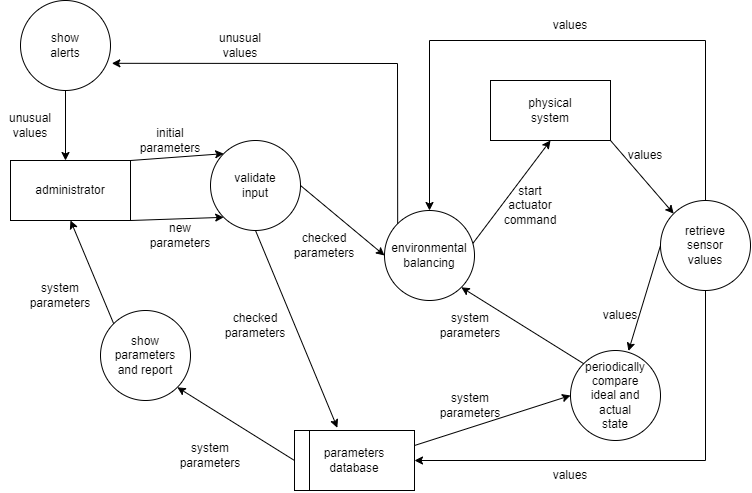

The diagram above was exported from draw.io. Its source (the exported page's mxGraphModel, read from the mxfile embedded in the PNG):
<mxGraphModel dx="915" dy="683" grid="1" gridSize="10" guides="1" tooltips="1" connect="1" arrows="1" fold="1" page="1" pageScale="1" pageWidth="827" pageHeight="1169" math="0" shadow="0">
  <root>
    <mxCell id="0" />
    <mxCell id="1" parent="0" />
    <mxCell id="CHLnNv-ybAYNBo3IdFeU-1" value="" style="ellipse;whiteSpace=wrap;html=1;aspect=fixed;" vertex="1" parent="1">
      <mxGeometry x="80" y="60" width="90" height="90" as="geometry" />
    </mxCell>
    <mxCell id="CHLnNv-ybAYNBo3IdFeU-2" value="" style="rounded=0;whiteSpace=wrap;html=1;" vertex="1" parent="1">
      <mxGeometry x="70" y="220" width="120" height="60" as="geometry" />
    </mxCell>
    <mxCell id="CHLnNv-ybAYNBo3IdFeU-3" value="" style="ellipse;whiteSpace=wrap;html=1;aspect=fixed;" vertex="1" parent="1">
      <mxGeometry x="270" y="200" width="90" height="90" as="geometry" />
    </mxCell>
    <mxCell id="CHLnNv-ybAYNBo3IdFeU-4" value="" style="rounded=0;whiteSpace=wrap;html=1;" vertex="1" parent="1">
      <mxGeometry x="550" y="140" width="120" height="60" as="geometry" />
    </mxCell>
    <mxCell id="CHLnNv-ybAYNBo3IdFeU-5" value="" style="ellipse;whiteSpace=wrap;html=1;aspect=fixed;" vertex="1" parent="1">
      <mxGeometry x="160" y="370" width="90" height="90" as="geometry" />
    </mxCell>
    <mxCell id="CHLnNv-ybAYNBo3IdFeU-6" value="" style="ellipse;whiteSpace=wrap;html=1;aspect=fixed;" vertex="1" parent="1">
      <mxGeometry x="444" y="270" width="90" height="90" as="geometry" />
    </mxCell>
    <mxCell id="CHLnNv-ybAYNBo3IdFeU-7" value="" style="ellipse;whiteSpace=wrap;html=1;aspect=fixed;" vertex="1" parent="1">
      <mxGeometry x="720" y="260" width="90" height="90" as="geometry" />
    </mxCell>
    <mxCell id="CHLnNv-ybAYNBo3IdFeU-8" value="" style="ellipse;whiteSpace=wrap;html=1;aspect=fixed;" vertex="1" parent="1">
      <mxGeometry x="630" y="410" width="90" height="90" as="geometry" />
    </mxCell>
    <mxCell id="CHLnNv-ybAYNBo3IdFeU-9" value="" style="rounded=0;whiteSpace=wrap;html=1;" vertex="1" parent="1">
      <mxGeometry x="354" y="490" width="120" height="60" as="geometry" />
    </mxCell>
    <mxCell id="CHLnNv-ybAYNBo3IdFeU-10" value="" style="endArrow=none;html=1;rounded=0;entryX=0.125;entryY=0.005;entryDx=0;entryDy=0;entryPerimeter=0;" edge="1" parent="1" target="CHLnNv-ybAYNBo3IdFeU-9">
      <mxGeometry width="50" height="50" relative="1" as="geometry">
        <mxPoint x="369" y="550" as="sourcePoint" />
        <mxPoint x="410" y="500" as="targetPoint" />
        <Array as="points" />
      </mxGeometry>
    </mxCell>
    <mxCell id="CHLnNv-ybAYNBo3IdFeU-11" value="show alerts" style="text;html=1;strokeColor=none;fillColor=none;align=center;verticalAlign=middle;whiteSpace=wrap;rounded=0;" vertex="1" parent="1">
      <mxGeometry x="95" y="90" width="60" height="30" as="geometry" />
    </mxCell>
    <mxCell id="CHLnNv-ybAYNBo3IdFeU-12" value="administrator" style="text;html=1;strokeColor=none;fillColor=none;align=center;verticalAlign=middle;whiteSpace=wrap;rounded=0;" vertex="1" parent="1">
      <mxGeometry x="100" y="235" width="60" height="30" as="geometry" />
    </mxCell>
    <mxCell id="CHLnNv-ybAYNBo3IdFeU-13" value="validate input" style="text;html=1;strokeColor=none;fillColor=none;align=center;verticalAlign=middle;whiteSpace=wrap;rounded=0;" vertex="1" parent="1">
      <mxGeometry x="285" y="230" width="60" height="30" as="geometry" />
    </mxCell>
    <mxCell id="CHLnNv-ybAYNBo3IdFeU-14" value="physical system" style="text;html=1;strokeColor=none;fillColor=none;align=center;verticalAlign=middle;whiteSpace=wrap;rounded=0;" vertex="1" parent="1">
      <mxGeometry x="580" y="155" width="60" height="30" as="geometry" />
    </mxCell>
    <mxCell id="CHLnNv-ybAYNBo3IdFeU-15" value="retrieve sensor values" style="text;html=1;strokeColor=none;fillColor=none;align=center;verticalAlign=middle;whiteSpace=wrap;rounded=0;" vertex="1" parent="1">
      <mxGeometry x="735" y="290" width="60" height="30" as="geometry" />
    </mxCell>
    <mxCell id="CHLnNv-ybAYNBo3IdFeU-16" value="environmental balancing" style="text;html=1;strokeColor=none;fillColor=none;align=center;verticalAlign=middle;whiteSpace=wrap;rounded=0;" vertex="1" parent="1">
      <mxGeometry x="459" y="300" width="60" height="30" as="geometry" />
    </mxCell>
    <mxCell id="CHLnNv-ybAYNBo3IdFeU-17" value="show parameters and report" style="text;html=1;strokeColor=none;fillColor=none;align=center;verticalAlign=middle;whiteSpace=wrap;rounded=0;" vertex="1" parent="1">
      <mxGeometry x="175" y="400" width="60" height="30" as="geometry" />
    </mxCell>
    <mxCell id="CHLnNv-ybAYNBo3IdFeU-18" value="parameters database" style="text;html=1;strokeColor=none;fillColor=none;align=center;verticalAlign=middle;whiteSpace=wrap;rounded=0;" vertex="1" parent="1">
      <mxGeometry x="384" y="505" width="60" height="30" as="geometry" />
    </mxCell>
    <mxCell id="CHLnNv-ybAYNBo3IdFeU-19" value="periodically compare ideal and actual state" style="text;html=1;strokeColor=none;fillColor=none;align=center;verticalAlign=middle;whiteSpace=wrap;rounded=0;" vertex="1" parent="1">
      <mxGeometry x="645" y="440" width="60" height="30" as="geometry" />
    </mxCell>
    <mxCell id="CHLnNv-ybAYNBo3IdFeU-20" value="" style="endArrow=classic;html=1;rounded=0;entryX=0;entryY=0;entryDx=0;entryDy=0;exitX=1;exitY=1;exitDx=0;exitDy=0;" edge="1" parent="1" source="CHLnNv-ybAYNBo3IdFeU-4" target="CHLnNv-ybAYNBo3IdFeU-7">
      <mxGeometry width="50" height="50" relative="1" as="geometry">
        <mxPoint x="670" y="260" as="sourcePoint" />
        <mxPoint x="720" y="210" as="targetPoint" />
      </mxGeometry>
    </mxCell>
    <mxCell id="CHLnNv-ybAYNBo3IdFeU-21" value="" style="endArrow=classic;html=1;rounded=0;exitX=0.5;exitY=1;exitDx=0;exitDy=0;" edge="1" parent="1" source="CHLnNv-ybAYNBo3IdFeU-1">
      <mxGeometry width="50" height="50" relative="1" as="geometry">
        <mxPoint x="100" y="210" as="sourcePoint" />
        <mxPoint x="125" y="220" as="targetPoint" />
      </mxGeometry>
    </mxCell>
    <mxCell id="CHLnNv-ybAYNBo3IdFeU-22" value="" style="endArrow=classic;html=1;rounded=0;exitX=0;exitY=0;exitDx=0;exitDy=0;entryX=1.015;entryY=0.698;entryDx=0;entryDy=0;entryPerimeter=0;" edge="1" parent="1" source="CHLnNv-ybAYNBo3IdFeU-6" target="CHLnNv-ybAYNBo3IdFeU-1">
      <mxGeometry width="50" height="50" relative="1" as="geometry">
        <mxPoint x="470" y="250" as="sourcePoint" />
        <mxPoint x="457" y="90" as="targetPoint" />
        <Array as="points">
          <mxPoint x="457" y="123" />
        </Array>
      </mxGeometry>
    </mxCell>
    <mxCell id="CHLnNv-ybAYNBo3IdFeU-23" value="" style="endArrow=classic;html=1;rounded=0;entryX=0;entryY=0;entryDx=0;entryDy=0;exitX=1;exitY=0;exitDx=0;exitDy=0;" edge="1" parent="1" source="CHLnNv-ybAYNBo3IdFeU-2" target="CHLnNv-ybAYNBo3IdFeU-3">
      <mxGeometry width="50" height="50" relative="1" as="geometry">
        <mxPoint x="210" y="240" as="sourcePoint" />
        <mxPoint x="260" y="190" as="targetPoint" />
      </mxGeometry>
    </mxCell>
    <mxCell id="CHLnNv-ybAYNBo3IdFeU-24" value="" style="endArrow=classic;html=1;rounded=0;entryX=0;entryY=1;entryDx=0;entryDy=0;exitX=1;exitY=1;exitDx=0;exitDy=0;" edge="1" parent="1" source="CHLnNv-ybAYNBo3IdFeU-2" target="CHLnNv-ybAYNBo3IdFeU-3">
      <mxGeometry width="50" height="50" relative="1" as="geometry">
        <mxPoint x="230" y="250" as="sourcePoint" />
        <mxPoint x="260" y="250" as="targetPoint" />
      </mxGeometry>
    </mxCell>
    <mxCell id="CHLnNv-ybAYNBo3IdFeU-25" value="" style="endArrow=classic;html=1;rounded=0;entryX=0.5;entryY=1;entryDx=0;entryDy=0;exitX=0;exitY=0;exitDx=0;exitDy=0;" edge="1" parent="1" source="CHLnNv-ybAYNBo3IdFeU-5" target="CHLnNv-ybAYNBo3IdFeU-2">
      <mxGeometry width="50" height="50" relative="1" as="geometry">
        <mxPoint x="100" y="370" as="sourcePoint" />
        <mxPoint x="150" y="320" as="targetPoint" />
      </mxGeometry>
    </mxCell>
    <mxCell id="CHLnNv-ybAYNBo3IdFeU-26" value="" style="endArrow=classic;html=1;rounded=0;entryX=1;entryY=1;entryDx=0;entryDy=0;exitX=0;exitY=0.5;exitDx=0;exitDy=0;" edge="1" parent="1" source="CHLnNv-ybAYNBo3IdFeU-9" target="CHLnNv-ybAYNBo3IdFeU-5">
      <mxGeometry width="50" height="50" relative="1" as="geometry">
        <mxPoint x="270" y="510" as="sourcePoint" />
        <mxPoint x="320" y="460" as="targetPoint" />
      </mxGeometry>
    </mxCell>
    <mxCell id="CHLnNv-ybAYNBo3IdFeU-27" value="" style="endArrow=classic;html=1;rounded=0;exitX=0.5;exitY=1;exitDx=0;exitDy=0;entryX=0.357;entryY=-0.046;entryDx=0;entryDy=0;entryPerimeter=0;" edge="1" parent="1" source="CHLnNv-ybAYNBo3IdFeU-3" target="CHLnNv-ybAYNBo3IdFeU-9">
      <mxGeometry width="50" height="50" relative="1" as="geometry">
        <mxPoint x="330" y="390" as="sourcePoint" />
        <mxPoint x="380" y="340" as="targetPoint" />
      </mxGeometry>
    </mxCell>
    <mxCell id="CHLnNv-ybAYNBo3IdFeU-28" value="" style="endArrow=classic;html=1;rounded=0;entryX=0;entryY=0.5;entryDx=0;entryDy=0;exitX=1;exitY=0.5;exitDx=0;exitDy=0;" edge="1" parent="1" source="CHLnNv-ybAYNBo3IdFeU-3" target="CHLnNv-ybAYNBo3IdFeU-6">
      <mxGeometry width="50" height="50" relative="1" as="geometry">
        <mxPoint x="370" y="300" as="sourcePoint" />
        <mxPoint x="420" y="250" as="targetPoint" />
      </mxGeometry>
    </mxCell>
    <mxCell id="CHLnNv-ybAYNBo3IdFeU-29" value="" style="endArrow=classic;html=1;rounded=0;entryX=0;entryY=0.5;entryDx=0;entryDy=0;exitX=1;exitY=0.25;exitDx=0;exitDy=0;" edge="1" parent="1" source="CHLnNv-ybAYNBo3IdFeU-9" target="CHLnNv-ybAYNBo3IdFeU-8">
      <mxGeometry width="50" height="50" relative="1" as="geometry">
        <mxPoint x="530" y="480" as="sourcePoint" />
        <mxPoint x="580" y="430" as="targetPoint" />
      </mxGeometry>
    </mxCell>
    <mxCell id="CHLnNv-ybAYNBo3IdFeU-30" value="" style="endArrow=classic;html=1;rounded=0;exitX=0.5;exitY=1;exitDx=0;exitDy=0;entryX=1;entryY=0.5;entryDx=0;entryDy=0;" edge="1" parent="1" source="CHLnNv-ybAYNBo3IdFeU-7" target="CHLnNv-ybAYNBo3IdFeU-9">
      <mxGeometry width="50" height="50" relative="1" as="geometry">
        <mxPoint x="760" y="470" as="sourcePoint" />
        <mxPoint x="765" y="530" as="targetPoint" />
        <Array as="points">
          <mxPoint x="765" y="520" />
        </Array>
      </mxGeometry>
    </mxCell>
    <mxCell id="CHLnNv-ybAYNBo3IdFeU-31" value="" style="endArrow=classic;html=1;rounded=0;entryX=0.644;entryY=0.006;entryDx=0;entryDy=0;exitX=0;exitY=0.5;exitDx=0;exitDy=0;entryPerimeter=0;" edge="1" parent="1" source="CHLnNv-ybAYNBo3IdFeU-7" target="CHLnNv-ybAYNBo3IdFeU-8">
      <mxGeometry width="50" height="50" relative="1" as="geometry">
        <mxPoint x="660" y="370" as="sourcePoint" />
        <mxPoint x="710" y="320" as="targetPoint" />
      </mxGeometry>
    </mxCell>
    <mxCell id="CHLnNv-ybAYNBo3IdFeU-32" value="" style="endArrow=classic;html=1;rounded=0;entryX=1;entryY=1;entryDx=0;entryDy=0;exitX=0;exitY=0;exitDx=0;exitDy=0;" edge="1" parent="1" source="CHLnNv-ybAYNBo3IdFeU-8" target="CHLnNv-ybAYNBo3IdFeU-6">
      <mxGeometry width="50" height="50" relative="1" as="geometry">
        <mxPoint x="570" y="400" as="sourcePoint" />
        <mxPoint x="620" y="350" as="targetPoint" />
      </mxGeometry>
    </mxCell>
    <mxCell id="CHLnNv-ybAYNBo3IdFeU-33" value="" style="endArrow=classic;html=1;rounded=0;entryX=0.5;entryY=1;entryDx=0;entryDy=0;exitX=0.983;exitY=0.364;exitDx=0;exitDy=0;exitPerimeter=0;" edge="1" parent="1" source="CHLnNv-ybAYNBo3IdFeU-6" target="CHLnNv-ybAYNBo3IdFeU-4">
      <mxGeometry width="50" height="50" relative="1" as="geometry">
        <mxPoint x="530" y="270" as="sourcePoint" />
        <mxPoint x="580" y="220" as="targetPoint" />
      </mxGeometry>
    </mxCell>
    <mxCell id="CHLnNv-ybAYNBo3IdFeU-34" value="" style="endArrow=classic;html=1;rounded=0;exitX=0.5;exitY=0;exitDx=0;exitDy=0;entryX=0.5;entryY=0;entryDx=0;entryDy=0;" edge="1" parent="1" source="CHLnNv-ybAYNBo3IdFeU-7" target="CHLnNv-ybAYNBo3IdFeU-6">
      <mxGeometry width="50" height="50" relative="1" as="geometry">
        <mxPoint x="740" y="130" as="sourcePoint" />
        <mxPoint x="470" y="100" as="targetPoint" />
        <Array as="points">
          <mxPoint x="765" y="100" />
          <mxPoint x="489" y="100" />
        </Array>
      </mxGeometry>
    </mxCell>
    <mxCell id="CHLnNv-ybAYNBo3IdFeU-35" value="unusual values" style="text;html=1;strokeColor=none;fillColor=none;align=center;verticalAlign=middle;whiteSpace=wrap;rounded=0;" vertex="1" parent="1">
      <mxGeometry x="270" y="90" width="60" height="30" as="geometry" />
    </mxCell>
    <mxCell id="CHLnNv-ybAYNBo3IdFeU-36" value="unusual values" style="text;html=1;strokeColor=none;fillColor=none;align=center;verticalAlign=middle;whiteSpace=wrap;rounded=0;" vertex="1" parent="1">
      <mxGeometry x="60" y="170" width="60" height="30" as="geometry" />
    </mxCell>
    <mxCell id="CHLnNv-ybAYNBo3IdFeU-37" value="initial parameters" style="text;html=1;strokeColor=none;fillColor=none;align=center;verticalAlign=middle;whiteSpace=wrap;rounded=0;" vertex="1" parent="1">
      <mxGeometry x="200" y="185" width="60" height="30" as="geometry" />
    </mxCell>
    <mxCell id="CHLnNv-ybAYNBo3IdFeU-38" value="new parameters" style="text;html=1;strokeColor=none;fillColor=none;align=center;verticalAlign=middle;whiteSpace=wrap;rounded=0;" vertex="1" parent="1">
      <mxGeometry x="210" y="280" width="60" height="30" as="geometry" />
    </mxCell>
    <mxCell id="CHLnNv-ybAYNBo3IdFeU-39" value="system parameters" style="text;html=1;strokeColor=none;fillColor=none;align=center;verticalAlign=middle;whiteSpace=wrap;rounded=0;" vertex="1" parent="1">
      <mxGeometry x="90" y="340" width="60" height="30" as="geometry" />
    </mxCell>
    <mxCell id="CHLnNv-ybAYNBo3IdFeU-40" value="checked parameters" style="text;html=1;strokeColor=none;fillColor=none;align=center;verticalAlign=middle;whiteSpace=wrap;rounded=0;" vertex="1" parent="1">
      <mxGeometry x="285" y="370" width="60" height="30" as="geometry" />
    </mxCell>
    <mxCell id="CHLnNv-ybAYNBo3IdFeU-41" value="system parameters" style="text;html=1;strokeColor=none;fillColor=none;align=center;verticalAlign=middle;whiteSpace=wrap;rounded=0;" vertex="1" parent="1">
      <mxGeometry x="240" y="500" width="60" height="30" as="geometry" />
    </mxCell>
    <mxCell id="CHLnNv-ybAYNBo3IdFeU-42" value="checked parameters" style="text;html=1;strokeColor=none;fillColor=none;align=center;verticalAlign=middle;whiteSpace=wrap;rounded=0;" vertex="1" parent="1">
      <mxGeometry x="354" y="290" width="60" height="30" as="geometry" />
    </mxCell>
    <mxCell id="CHLnNv-ybAYNBo3IdFeU-43" value="values" style="text;html=1;strokeColor=none;fillColor=none;align=center;verticalAlign=middle;whiteSpace=wrap;rounded=0;" vertex="1" parent="1">
      <mxGeometry x="600" y="70" width="60" height="30" as="geometry" />
    </mxCell>
    <mxCell id="CHLnNv-ybAYNBo3IdFeU-44" value="values" style="text;html=1;strokeColor=none;fillColor=none;align=center;verticalAlign=middle;whiteSpace=wrap;rounded=0;" vertex="1" parent="1">
      <mxGeometry x="600" y="520" width="60" height="30" as="geometry" />
    </mxCell>
    <mxCell id="CHLnNv-ybAYNBo3IdFeU-45" value="system parameters" style="text;html=1;strokeColor=none;fillColor=none;align=center;verticalAlign=middle;whiteSpace=wrap;rounded=0;" vertex="1" parent="1">
      <mxGeometry x="500" y="450" width="60" height="30" as="geometry" />
    </mxCell>
    <mxCell id="CHLnNv-ybAYNBo3IdFeU-46" value="system parameters" style="text;html=1;strokeColor=none;fillColor=none;align=center;verticalAlign=middle;whiteSpace=wrap;rounded=0;" vertex="1" parent="1">
      <mxGeometry x="500" y="370" width="60" height="30" as="geometry" />
    </mxCell>
    <mxCell id="CHLnNv-ybAYNBo3IdFeU-47" value="start actuator command" style="text;html=1;strokeColor=none;fillColor=none;align=center;verticalAlign=middle;whiteSpace=wrap;rounded=0;" vertex="1" parent="1">
      <mxGeometry x="560" y="250" width="60" height="30" as="geometry" />
    </mxCell>
    <mxCell id="CHLnNv-ybAYNBo3IdFeU-48" value="values" style="text;html=1;strokeColor=none;fillColor=none;align=center;verticalAlign=middle;whiteSpace=wrap;rounded=0;" vertex="1" parent="1">
      <mxGeometry x="650" y="360" width="60" height="30" as="geometry" />
    </mxCell>
    <mxCell id="CHLnNv-ybAYNBo3IdFeU-49" value="values" style="text;html=1;strokeColor=none;fillColor=none;align=center;verticalAlign=middle;whiteSpace=wrap;rounded=0;" vertex="1" parent="1">
      <mxGeometry x="675" y="200" width="60" height="30" as="geometry" />
    </mxCell>
  </root>
</mxGraphModel>